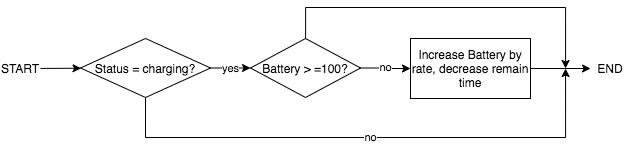

The diagram above was exported from draw.io. Its source (the exported page's mxGraphModel, read from the mxfile embedded in the PNG):
<mxGraphModel dx="5402" dy="396" grid="1" gridSize="10" guides="1" tooltips="1" connect="1" arrows="1" fold="1" page="1" pageScale="1" pageWidth="827" pageHeight="1169" math="0" shadow="0">
  <root>
    <mxCell id="0" />
    <mxCell id="1" parent="0" />
    <mxCell id="2" style="edgeStyle=orthogonalEdgeStyle;rounded=0;orthogonalLoop=1;jettySize=auto;html=1;entryX=0;entryY=0.5;entryDx=0;entryDy=0;" edge="1" parent="1" source="3" target="11">
      <mxGeometry relative="1" as="geometry" />
    </mxCell>
    <mxCell id="3" value="Increase Battery by rate, decrease remain time" style="rounded=0;whiteSpace=wrap;html=1;strokeColor=#000000;fontColor=#000000;" vertex="1" parent="1">
      <mxGeometry x="-4510" y="501" width="120" height="60" as="geometry" />
    </mxCell>
    <mxCell id="4" value="no" style="edgeStyle=orthogonalEdgeStyle;rounded=0;orthogonalLoop=1;jettySize=auto;html=1;" edge="1" parent="1" source="8" target="3">
      <mxGeometry relative="1" as="geometry" />
    </mxCell>
    <mxCell id="5" value="no" style="edgeStyle=orthogonalEdgeStyle;rounded=0;orthogonalLoop=1;jettySize=auto;html=1;startArrow=none;startFill=0;endArrow=classic;endFill=1;strokeColor=#000000;fontSize=11;exitX=0.5;exitY=1;exitDx=0;exitDy=0;" edge="1" parent="1" source="6">
      <mxGeometry relative="1" as="geometry">
        <mxPoint x="-4354.94" y="531" as="targetPoint" />
        <Array as="points">
          <mxPoint x="-4775" y="600" />
          <mxPoint x="-4355" y="600" />
        </Array>
      </mxGeometry>
    </mxCell>
    <mxCell id="6" value="Status = charging?" style="rhombus;whiteSpace=wrap;html=1;" vertex="1" parent="1">
      <mxGeometry x="-4840" y="501" width="130.06" height="59" as="geometry" />
    </mxCell>
    <mxCell id="7" style="edgeStyle=orthogonalEdgeStyle;rounded=0;orthogonalLoop=1;jettySize=auto;html=1;endArrow=classic;endFill=1;strokeColor=#000000;fontSize=18;startArrow=none;startFill=0;" edge="1" parent="1" source="8">
      <mxGeometry relative="1" as="geometry">
        <mxPoint x="-4354.94" y="531" as="targetPoint" />
        <Array as="points">
          <mxPoint x="-4615" y="470" />
          <mxPoint x="-4355" y="470" />
        </Array>
      </mxGeometry>
    </mxCell>
    <mxCell id="8" value="Battery &amp;gt; =100?" style="rhombus;whiteSpace=wrap;html=1;rounded=0;strokeColor=#000000;fontColor=#000000;" vertex="1" parent="1">
      <mxGeometry x="-4670" y="501" width="110.06" height="59" as="geometry" />
    </mxCell>
    <mxCell id="9" value="yes" style="edgeStyle=orthogonalEdgeStyle;rounded=0;orthogonalLoop=1;jettySize=auto;html=1;" edge="1" parent="1" source="6" target="8">
      <mxGeometry relative="1" as="geometry">
        <mxPoint x="-4689.94" y="531" as="sourcePoint" />
        <mxPoint x="-4467.91" y="531" as="targetPoint" />
      </mxGeometry>
    </mxCell>
    <mxCell id="10" value="" style="endArrow=classic;html=1;" edge="1" parent="1" source="12" target="6">
      <mxGeometry width="50" height="50" relative="1" as="geometry">
        <mxPoint x="-4729.94" y="431" as="sourcePoint" />
        <mxPoint x="-4772.94" y="521" as="targetPoint" />
      </mxGeometry>
    </mxCell>
    <mxCell id="11" value="END" style="text;html=1;strokeColor=none;fillColor=none;align=center;verticalAlign=middle;whiteSpace=wrap;rounded=0;" vertex="1" parent="1">
      <mxGeometry x="-4329.9400000000005" y="521" width="40" height="20" as="geometry" />
    </mxCell>
    <mxCell id="12" value="START" style="text;html=1;strokeColor=none;fillColor=none;align=center;verticalAlign=middle;whiteSpace=wrap;rounded=0;" vertex="1" parent="1">
      <mxGeometry x="-4919.999999999999" y="521" width="40" height="20" as="geometry" />
    </mxCell>
  </root>
</mxGraphModel>